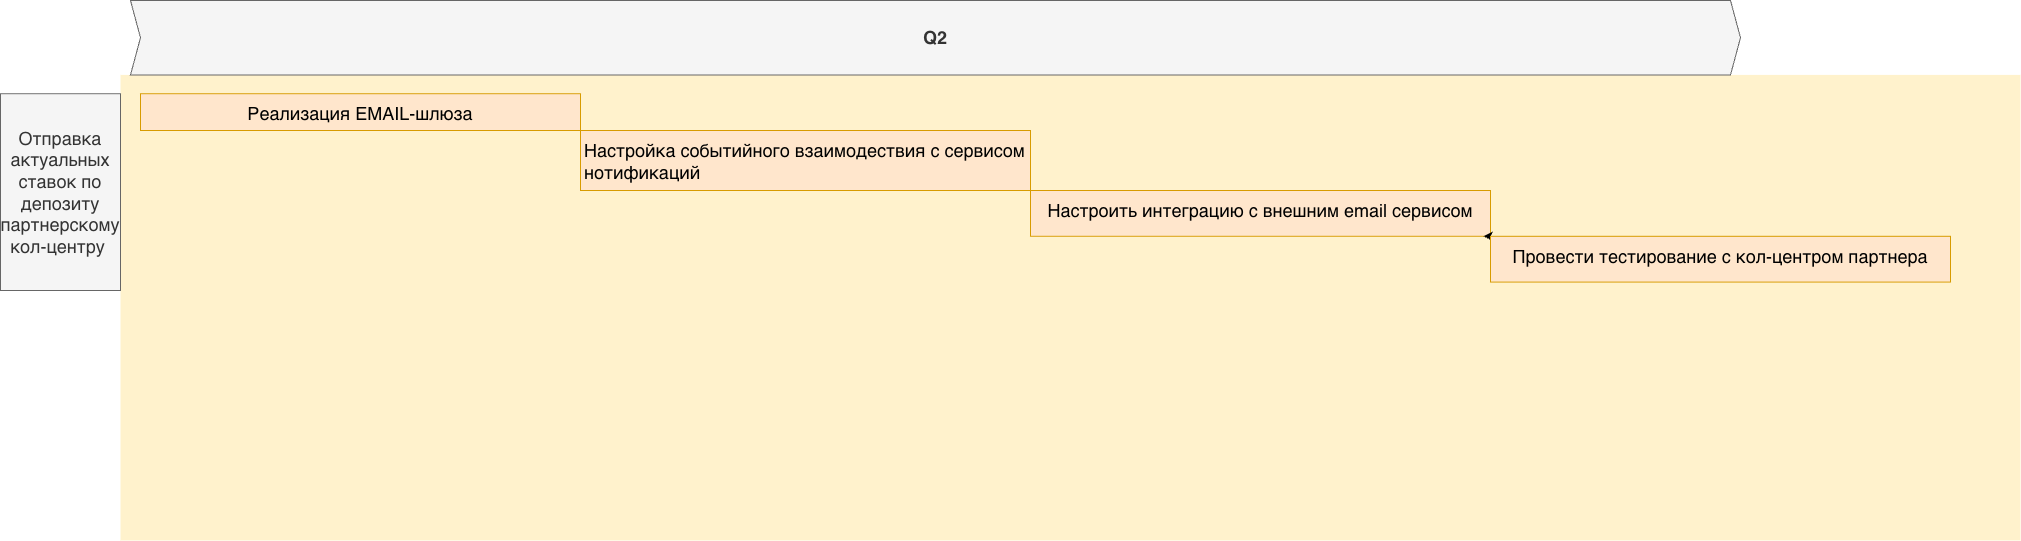

The diagram above was exported from draw.io. Its source (the exported page's mxGraphModel, read from the mxfile embedded in the PNG):
<mxGraphModel dx="4606" dy="3193" grid="1" gridSize="10" guides="1" tooltips="1" connect="1" arrows="1" fold="1" page="1" pageScale="1" pageWidth="3300" pageHeight="2339" math="0" shadow="0">
  <root>
    <mxCell id="3D7FDG2aXA9G618_Kong-0" />
    <mxCell id="3D7FDG2aXA9G618_Kong-1" parent="3D7FDG2aXA9G618_Kong-0" />
    <mxCell id="wGroBH12Sy7-OgBsN0fJ-4" value="" style="shape=rect;fillColor=#fff2cc;strokeColor=none;fontSize=24;html=1;whiteSpace=wrap;align=left;verticalAlign=top;spacing=5;rounded=0;" parent="3D7FDG2aXA9G618_Kong-1" vertex="1">
      <mxGeometry x="-2510" y="-1165.6" width="1900" height="465.6" as="geometry" />
    </mxCell>
    <mxCell id="wGroBH12Sy7-OgBsN0fJ-6" value="&lt;div style=&quot;text-align: left;&quot;&gt;Настроить интеграцию с внешним email сервисом&lt;/div&gt;" style="shape=rect;fillColor=#ffe6cc;strokeColor=#d79b00;fontSize=18;html=1;whiteSpace=wrap;align=center;verticalAlign=top;spacing=5;rounded=0;" parent="3D7FDG2aXA9G618_Kong-1" vertex="1">
      <mxGeometry x="-1600" y="-1050" width="460" height="45.8" as="geometry" />
    </mxCell>
    <mxCell id="wGroBH12Sy7-OgBsN0fJ-7" value="Отправка актуальных ставок по депозиту партнерскому кол-центру&amp;nbsp;" style="rounded=0;whiteSpace=wrap;html=1;fillColor=#f5f5f5;fontColor=#333333;strokeColor=#666666;fontSize=18;" parent="3D7FDG2aXA9G618_Kong-1" vertex="1">
      <mxGeometry x="-2630" y="-1146.8" width="120" height="196.8" as="geometry" />
    </mxCell>
    <mxCell id="wGroBH12Sy7-OgBsN0fJ-9" value="Q2" style="shape=step;perimeter=stepPerimeter;whiteSpace=wrap;html=1;fixedSize=1;size=10;fillColor=#f5f5f5;strokeColor=#666666;fontSize=18;fontStyle=1;align=center;rounded=0;fontColor=#333333;" parent="3D7FDG2aXA9G618_Kong-1" vertex="1">
      <mxGeometry x="-2500" y="-1240" width="1610" height="74.4" as="geometry" />
    </mxCell>
    <mxCell id="90Z_eCW1uwxIB52GwdEM-1" value="&lt;span style=&quot;text-align: left;&quot;&gt;Реализация EMAIL-шлюза&lt;/span&gt;" style="shape=rect;fillColor=#ffe6cc;strokeColor=#d79b00;fontSize=18;html=1;whiteSpace=wrap;align=center;verticalAlign=top;spacing=5;rounded=0;" vertex="1" parent="3D7FDG2aXA9G618_Kong-1">
      <mxGeometry x="-2490" y="-1146.8" width="440" height="36.8" as="geometry" />
    </mxCell>
    <mxCell id="90Z_eCW1uwxIB52GwdEM-2" style="edgeStyle=orthogonalEdgeStyle;rounded=0;orthogonalLoop=1;jettySize=auto;html=1;exitX=1;exitY=1;exitDx=0;exitDy=0;entryX=0.985;entryY=0.982;entryDx=0;entryDy=0;entryPerimeter=0;" edge="1" parent="3D7FDG2aXA9G618_Kong-1" source="wGroBH12Sy7-OgBsN0fJ-6" target="wGroBH12Sy7-OgBsN0fJ-6">
      <mxGeometry relative="1" as="geometry" />
    </mxCell>
    <mxCell id="90Z_eCW1uwxIB52GwdEM-6" value="&lt;div style=&quot;text-align: left;&quot;&gt;Провести тестирование с кол-центром партнера&lt;/div&gt;" style="shape=rect;fillColor=#ffe6cc;strokeColor=#d79b00;fontSize=18;html=1;whiteSpace=wrap;align=center;verticalAlign=top;spacing=5;rounded=0;" vertex="1" parent="3D7FDG2aXA9G618_Kong-1">
      <mxGeometry x="-1140" y="-1004.2" width="460" height="45.8" as="geometry" />
    </mxCell>
    <mxCell id="90Z_eCW1uwxIB52GwdEM-7" value="&lt;div style=&quot;text-align: left;&quot;&gt;Настройка событийного взаимодествия с сервисом нотификаций&lt;/div&gt;" style="shape=rect;fillColor=#ffe6cc;strokeColor=#d79b00;fontSize=18;html=1;whiteSpace=wrap;align=center;verticalAlign=top;spacing=5;rounded=0;" vertex="1" parent="3D7FDG2aXA9G618_Kong-1">
      <mxGeometry x="-2050" y="-1110" width="450" height="60" as="geometry" />
    </mxCell>
  </root>
</mxGraphModel>